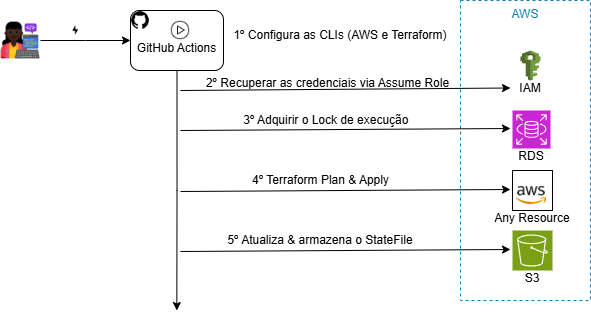

The diagram above was exported from draw.io. Its source (the exported page's mxGraphModel, read from the mxfile embedded in the PNG):
<mxGraphModel dx="797" dy="355" grid="1" gridSize="10" guides="1" tooltips="1" connect="1" arrows="1" fold="1" page="1" pageScale="1" pageWidth="827" pageHeight="1169" math="0" shadow="0">
  <root>
    <mxCell id="0" />
    <mxCell id="1" parent="0" />
    <mxCell id="2" style="edgeStyle=orthogonalEdgeStyle;rounded=0;orthogonalLoop=1;jettySize=auto;html=1;" edge="1" source="3" parent="1">
      <mxGeometry relative="1" as="geometry">
        <mxPoint x="280" y="800" as="targetPoint" />
      </mxGeometry>
    </mxCell>
    <mxCell id="3" value="" style="shape=image;verticalLabelPosition=bottom;labelBackgroundColor=default;verticalAlign=top;aspect=fixed;imageAspect=0;image=data:image/png,(base64 omitted: 8640 chars);" vertex="1" parent="1">
      <mxGeometry x="150" y="780" width="40" height="40" as="geometry" />
    </mxCell>
    <mxCell id="4" style="edgeStyle=orthogonalEdgeStyle;rounded=0;orthogonalLoop=1;jettySize=auto;html=1;exitX=0.5;exitY=1;exitDx=0;exitDy=0;" edge="1" source="5" parent="1">
      <mxGeometry relative="1" as="geometry">
        <mxPoint x="326.33333333333326" y="1070" as="targetPoint" />
      </mxGeometry>
    </mxCell>
    <mxCell id="5" value="&lt;div&gt;&lt;br&gt;&lt;/div&gt;GitHub&amp;nbsp;&lt;span style=&quot;background-color: transparent; color: light-dark(rgb(0, 0, 0), rgb(255, 255, 255));&quot;&gt;Actions&lt;/span&gt;" style="rounded=1;whiteSpace=wrap;html=1;" vertex="1" parent="1">
      <mxGeometry x="280" y="770" width="93" height="60" as="geometry" />
    </mxCell>
    <mxCell id="6" value="" style="shape=image;html=1;verticalAlign=top;verticalLabelPosition=bottom;labelBackgroundColor=#ffffff;imageAspect=0;aspect=fixed;image=https://cdn4.iconfinder.com/data/icons/ionicons/512/icon-social-github-128.png" vertex="1" parent="1">
      <mxGeometry x="280" y="770" width="20" height="20" as="geometry" />
    </mxCell>
    <mxCell id="7" value="AWS" style="fillColor=none;strokeColor=#147EBA;dashed=1;verticalAlign=top;fontStyle=0;fontColor=#147EBA;whiteSpace=wrap;html=1;" vertex="1" parent="1">
      <mxGeometry x="610" y="760" width="130" height="300" as="geometry" />
    </mxCell>
    <mxCell id="8" value="" style="whiteSpace=wrap;html=1;aspect=fixed;fillColor=light-dark(#FFFFFF,var(--ge-dark-color, #121212));" vertex="1" parent="1">
      <mxGeometry x="662" y="930" width="40" height="40" as="geometry" />
    </mxCell>
    <mxCell id="9" value="" style="shape=image;verticalLabelPosition=bottom;labelBackgroundColor=default;verticalAlign=top;aspect=fixed;imageAspect=0;image=data:image/png,(base64 omitted: 3692 chars);" vertex="1" parent="1">
      <mxGeometry x="320" y="780" width="20" height="20" as="geometry" />
    </mxCell>
    <mxCell id="10" value="" style="shape=image;verticalLabelPosition=bottom;labelBackgroundColor=default;verticalAlign=top;aspect=fixed;imageAspect=0;image=data:image/png,(base64 omitted: 1484 chars);" vertex="1" parent="1">
      <mxGeometry x="220" y="785" width="10" height="10" as="geometry" />
    </mxCell>
    <mxCell id="11" value="" style="outlineConnect=0;dashed=0;verticalLabelPosition=bottom;verticalAlign=top;align=center;html=1;shape=mxgraph.aws3.iam;fillColor=#759C3E;gradientColor=none;" vertex="1" parent="1">
      <mxGeometry x="670" y="810" width="20" height="30" as="geometry" />
    </mxCell>
    <mxCell id="12" value="IAM" style="text;html=1;align=center;verticalAlign=middle;whiteSpace=wrap;rounded=0;" vertex="1" parent="1">
      <mxGeometry x="660" y="840" width="40" height="15" as="geometry" />
    </mxCell>
    <mxCell id="13" value="1º Configura as CLIs (AWS e Terraform)" style="text;html=1;align=center;verticalAlign=middle;whiteSpace=wrap;rounded=0;" vertex="1" parent="1">
      <mxGeometry x="375" y="780" width="230" height="30" as="geometry" />
    </mxCell>
    <mxCell id="14" value="" style="endArrow=classic;html=1;rounded=0;entryX=0;entryY=0.5;entryDx=0;entryDy=0;" edge="1" target="12" parent="1">
      <mxGeometry width="50" height="50" relative="1" as="geometry">
        <mxPoint x="330" y="850" as="sourcePoint" />
        <mxPoint x="375" y="790" as="targetPoint" />
      </mxGeometry>
    </mxCell>
    <mxCell id="15" value="2º Recuperar as credenciais via Assume Role" style="text;html=1;align=center;verticalAlign=middle;whiteSpace=wrap;rounded=0;" vertex="1" parent="1">
      <mxGeometry x="350" y="830" width="255" height="25" as="geometry" />
    </mxCell>
    <mxCell id="16" value="" style="sketch=0;points=[[0,0,0],[0.25,0,0],[0.5,0,0],[0.75,0,0],[1,0,0],[0,1,0],[0.25,1,0],[0.5,1,0],[0.75,1,0],[1,1,0],[0,0.25,0],[0,0.5,0],[0,0.75,0],[1,0.25,0],[1,0.5,0],[1,0.75,0]];outlineConnect=0;fontColor=#232F3E;fillColor=#C925D1;strokeColor=#ffffff;dashed=0;verticalLabelPosition=bottom;verticalAlign=top;align=center;html=1;fontSize=12;fontStyle=0;aspect=fixed;shape=mxgraph.aws4.resourceIcon;resIcon=mxgraph.aws4.rds;" vertex="1" parent="1">
      <mxGeometry x="662" y="870" width="38" height="38" as="geometry" />
    </mxCell>
    <mxCell id="17" value="RDS" style="text;html=1;align=center;verticalAlign=middle;whiteSpace=wrap;rounded=0;" vertex="1" parent="1">
      <mxGeometry x="661" y="908" width="40" height="15" as="geometry" />
    </mxCell>
    <mxCell id="18" value="" style="shape=image;verticalLabelPosition=bottom;labelBackgroundColor=default;verticalAlign=top;aspect=fixed;imageAspect=0;image=data:image/png,(base64 omitted: 5560 chars);strokeColor=light-dark(#FFBFBF,#FFFFFF);" vertex="1" parent="1">
      <mxGeometry x="666" y="940" width="30" height="30" as="geometry" />
    </mxCell>
    <mxCell id="19" value="Any Resource" style="text;html=1;align=center;verticalAlign=middle;whiteSpace=wrap;rounded=0;" vertex="1" parent="1">
      <mxGeometry x="642" y="970" width="80" height="15" as="geometry" />
    </mxCell>
    <mxCell id="20" value="" style="sketch=0;points=[[0,0,0],[0.25,0,0],[0.5,0,0],[0.75,0,0],[1,0,0],[0,1,0],[0.25,1,0],[0.5,1,0],[0.75,1,0],[1,1,0],[0,0.25,0],[0,0.5,0],[0,0.75,0],[1,0.25,0],[1,0.5,0],[1,0.75,0]];outlineConnect=0;fontColor=#232F3E;fillColor=#7AA116;strokeColor=#ffffff;dashed=0;verticalLabelPosition=bottom;verticalAlign=top;align=center;html=1;fontSize=12;fontStyle=0;aspect=fixed;shape=mxgraph.aws4.resourceIcon;resIcon=mxgraph.aws4.s3;" vertex="1" parent="1">
      <mxGeometry x="662" y="990" width="40" height="40" as="geometry" />
    </mxCell>
    <mxCell id="21" value="S3" style="text;html=1;align=center;verticalAlign=middle;whiteSpace=wrap;rounded=0;" vertex="1" parent="1">
      <mxGeometry x="662" y="1030" width="40" height="15" as="geometry" />
    </mxCell>
    <mxCell id="22" value="" style="endArrow=classic;html=1;rounded=0;entryX=0;entryY=0.5;entryDx=0;entryDy=0;" edge="1" parent="1">
      <mxGeometry width="50" height="50" relative="1" as="geometry">
        <mxPoint x="330" y="890" as="sourcePoint" />
        <mxPoint x="660" y="888" as="targetPoint" />
      </mxGeometry>
    </mxCell>
    <mxCell id="23" value="" style="endArrow=classic;html=1;rounded=0;entryX=0;entryY=0.5;entryDx=0;entryDy=0;" edge="1" parent="1">
      <mxGeometry width="50" height="50" relative="1" as="geometry">
        <mxPoint x="330" y="951" as="sourcePoint" />
        <mxPoint x="660" y="949" as="targetPoint" />
      </mxGeometry>
    </mxCell>
    <mxCell id="24" value="" style="endArrow=classic;html=1;rounded=0;entryX=0;entryY=0.5;entryDx=0;entryDy=0;" edge="1" parent="1">
      <mxGeometry width="50" height="50" relative="1" as="geometry">
        <mxPoint x="330" y="1011" as="sourcePoint" />
        <mxPoint x="660" y="1009" as="targetPoint" />
      </mxGeometry>
    </mxCell>
    <mxCell id="25" value="3º Adquirir o Lock de execução&amp;nbsp;" style="text;html=1;align=center;verticalAlign=middle;whiteSpace=wrap;rounded=0;" vertex="1" parent="1">
      <mxGeometry x="390" y="870" width="175" height="20" as="geometry" />
    </mxCell>
    <mxCell id="26" value="4º Terraform Plan &amp;amp; Apply" style="text;html=1;align=center;verticalAlign=middle;whiteSpace=wrap;rounded=0;" vertex="1" parent="1">
      <mxGeometry x="382.5" y="930" width="175" height="20" as="geometry" />
    </mxCell>
    <mxCell id="27" value="5º Atualiza &amp;amp; armazena o StateFile" style="text;html=1;align=center;verticalAlign=middle;whiteSpace=wrap;rounded=0;" vertex="1" parent="1">
      <mxGeometry x="365" y="990" width="210" height="20" as="geometry" />
    </mxCell>
  </root>
</mxGraphModel>